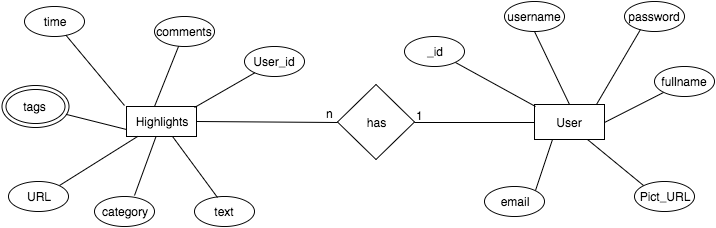

The diagram above was exported from draw.io. Its source (the exported page's mxGraphModel, read from the mxfile embedded in the PNG):
<mxGraphModel dx="950" dy="554" grid="1" gridSize="10" guides="1" tooltips="1" connect="1" arrows="1" fold="1" page="1" pageScale="1" pageWidth="826" pageHeight="1169" background="#ffffff" math="0" shadow="0">
  <root>
    <mxCell id="0" />
    <mxCell id="1" parent="0" />
    <object label="Highlights" id="243b804de30c2f81-1">
      <mxCell style="whiteSpace=wrap;html=1;" vertex="1" parent="1">
        <mxGeometry x="142" y="250" width="70" height="30" as="geometry" />
      </mxCell>
    </object>
    <mxCell id="243b804de30c2f81-3" value="User_id" style="ellipse;whiteSpace=wrap;html=1;" vertex="1" parent="1">
      <mxGeometry x="260" y="190" width="60" height="30" as="geometry" />
    </mxCell>
    <mxCell id="243b804de30c2f81-12" value="text" style="ellipse;whiteSpace=wrap;html=1;" vertex="1" parent="1">
      <mxGeometry x="210" y="340" width="60" height="30" as="geometry" />
    </mxCell>
    <mxCell id="243b804de30c2f81-13" value="URL" style="ellipse;whiteSpace=wrap;html=1;" vertex="1" parent="1">
      <mxGeometry x="24" y="325" width="60" height="30" as="geometry" />
    </mxCell>
    <mxCell id="243b804de30c2f81-14" value="category" style="ellipse;whiteSpace=wrap;html=1;" vertex="1" parent="1">
      <mxGeometry x="110" y="340" width="60" height="30" as="geometry" />
    </mxCell>
    <mxCell id="243b804de30c2f81-15" value="time" style="ellipse;whiteSpace=wrap;html=1;" vertex="1" parent="1">
      <mxGeometry x="40" y="150" width="60" height="30" as="geometry" />
    </mxCell>
    <mxCell id="243b804de30c2f81-16" value="comments" style="ellipse;whiteSpace=wrap;html=1;" vertex="1" parent="1">
      <mxGeometry x="170" y="160" width="60" height="30" as="geometry" />
    </mxCell>
    <mxCell id="243b804de30c2f81-18" value="tags" style="ellipse;shape=doubleEllipse;whiteSpace=wrap;html=1;" vertex="1" parent="1">
      <mxGeometry x="17" y="229" width="67" height="42" as="geometry" />
    </mxCell>
    <mxCell id="243b804de30c2f81-20" value="User" style="whiteSpace=wrap;html=1;" vertex="1" parent="1">
      <mxGeometry x="550" y="248" width="70" height="35" as="geometry" />
    </mxCell>
    <mxCell id="243b804de30c2f81-21" value="username" style="ellipse;whiteSpace=wrap;html=1;" vertex="1" parent="1">
      <mxGeometry x="520" y="145" width="60" height="30" as="geometry" />
    </mxCell>
    <mxCell id="243b804de30c2f81-22" value="email" style="ellipse;whiteSpace=wrap;html=1;" vertex="1" parent="1">
      <mxGeometry x="500" y="330" width="60" height="30" as="geometry" />
    </mxCell>
    <mxCell id="243b804de30c2f81-23" value="password" style="ellipse;whiteSpace=wrap;html=1;" vertex="1" parent="1">
      <mxGeometry x="640" y="145" width="60" height="30" as="geometry" />
    </mxCell>
    <mxCell id="243b804de30c2f81-25" value="fullname" style="ellipse;whiteSpace=wrap;html=1;" vertex="1" parent="1">
      <mxGeometry x="670" y="210" width="60" height="30" as="geometry" />
    </mxCell>
    <mxCell id="243b804de30c2f81-26" value="Pict_URL" style="ellipse;whiteSpace=wrap;html=1;" vertex="1" parent="1">
      <mxGeometry x="650" y="325" width="60" height="30" as="geometry" />
    </mxCell>
    <mxCell id="52c8cd61bfe0b772-1" value="_id" style="ellipse;whiteSpace=wrap;html=1;" vertex="1" parent="1">
      <mxGeometry x="420" y="180" width="60" height="30" as="geometry" />
    </mxCell>
    <mxCell id="52c8cd61bfe0b772-2" value="has" style="rhombus;whiteSpace=wrap;html=1;" vertex="1" parent="1">
      <mxGeometry x="353" y="228" width="77" height="75" as="geometry" />
    </mxCell>
    <mxCell id="52c8cd61bfe0b772-22" value="" style="endArrow=none;html=1;" edge="1" parent="1" target="243b804de30c2f81-16">
      <mxGeometry width="50" height="50" relative="1" as="geometry">
        <mxPoint x="170" y="250" as="sourcePoint" />
        <mxPoint x="230" y="215" as="targetPoint" />
      </mxGeometry>
    </mxCell>
    <mxCell id="52c8cd61bfe0b772-23" value="" style="endArrow=none;html=1;exitX=-0.029;exitY=-0.033;exitPerimeter=0;" edge="1" parent="1" source="243b804de30c2f81-1" target="243b804de30c2f81-15">
      <mxGeometry width="50" height="50" relative="1" as="geometry">
        <mxPoint x="150" y="260" as="sourcePoint" />
        <mxPoint x="100" y="180" as="targetPoint" />
      </mxGeometry>
    </mxCell>
    <mxCell id="52c8cd61bfe0b772-24" value="" style="endArrow=none;html=1;entryX=0;entryY=0.75;" edge="1" parent="1" source="243b804de30c2f81-18" target="243b804de30c2f81-1">
      <mxGeometry width="50" height="50" relative="1" as="geometry">
        <mxPoint x="75" y="321" as="sourcePoint" />
        <mxPoint x="125" y="271" as="targetPoint" />
      </mxGeometry>
    </mxCell>
    <mxCell id="52c8cd61bfe0b772-25" value="" style="endArrow=none;html=1;exitX=1;exitY=0;" edge="1" parent="1" source="243b804de30c2f81-13" target="243b804de30c2f81-1">
      <mxGeometry width="50" height="50" relative="1" as="geometry">
        <mxPoint x="85" y="298" as="sourcePoint" />
        <mxPoint x="135" y="308" as="targetPoint" />
      </mxGeometry>
    </mxCell>
    <mxCell id="52c8cd61bfe0b772-26" value="" style="endArrow=none;html=1;exitX=0.667;exitY=-0.033;exitPerimeter=0;" edge="1" parent="1" source="243b804de30c2f81-14" target="243b804de30c2f81-1">
      <mxGeometry width="50" height="50" relative="1" as="geometry">
        <mxPoint x="142" y="340" as="sourcePoint" />
        <mxPoint x="192" y="290" as="targetPoint" />
      </mxGeometry>
    </mxCell>
    <mxCell id="52c8cd61bfe0b772-27" value="" style="endArrow=none;html=1;exitX=0.383;exitY=0.033;exitPerimeter=0;" edge="1" parent="1" source="243b804de30c2f81-12" target="243b804de30c2f81-1">
      <mxGeometry width="50" height="50" relative="1" as="geometry">
        <mxPoint x="212" y="345" as="sourcePoint" />
        <mxPoint x="262" y="295" as="targetPoint" />
      </mxGeometry>
    </mxCell>
    <mxCell id="52c8cd61bfe0b772-28" value="" style="endArrow=none;html=1;exitX=0.971;exitY=0.033;exitPerimeter=0;" edge="1" parent="1" source="243b804de30c2f81-1" target="243b804de30c2f81-3">
      <mxGeometry width="50" height="50" relative="1" as="geometry">
        <mxPoint x="10" y="60" as="sourcePoint" />
        <mxPoint x="270" y="130" as="targetPoint" />
      </mxGeometry>
    </mxCell>
    <mxCell id="52c8cd61bfe0b772-30" value="" style="endArrow=none;html=1;entryX=0;entryY=0.5;exitX=1;exitY=0.5;" edge="1" parent="1" source="243b804de30c2f81-1" target="52c8cd61bfe0b772-2">
      <mxGeometry width="50" height="50" relative="1" as="geometry">
        <mxPoint x="10" y="60" as="sourcePoint" />
        <mxPoint x="60" y="10" as="targetPoint" />
      </mxGeometry>
    </mxCell>
    <mxCell id="52c8cd61bfe0b772-31" value="" style="endArrow=none;html=1;entryX=0;entryY=0.5;exitX=1;exitY=0.5;" edge="1" parent="1" source="52c8cd61bfe0b772-2" target="243b804de30c2f81-20">
      <mxGeometry width="50" height="50" relative="1" as="geometry">
        <mxPoint x="10" y="60" as="sourcePoint" />
        <mxPoint x="60" y="10" as="targetPoint" />
      </mxGeometry>
    </mxCell>
    <mxCell id="52c8cd61bfe0b772-32" value="" style="endArrow=none;html=1;entryX=1;entryY=1;exitX=0.014;exitY=0.057;exitPerimeter=0;" edge="1" parent="1" source="243b804de30c2f81-20" target="52c8cd61bfe0b772-1">
      <mxGeometry width="50" height="50" relative="1" as="geometry">
        <mxPoint x="10" y="60" as="sourcePoint" />
        <mxPoint x="60" y="10" as="targetPoint" />
      </mxGeometry>
    </mxCell>
    <mxCell id="52c8cd61bfe0b772-33" value="" style="endArrow=none;html=1;entryX=0.5;entryY=0;exitX=0.5;exitY=1;" edge="1" parent="1" source="243b804de30c2f81-21" target="243b804de30c2f81-20">
      <mxGeometry width="50" height="50" relative="1" as="geometry">
        <mxPoint x="10" y="60" as="sourcePoint" />
        <mxPoint x="60" y="10" as="targetPoint" />
      </mxGeometry>
    </mxCell>
    <mxCell id="52c8cd61bfe0b772-34" value="" style="endArrow=none;html=1;entryX=0.886;entryY=0;entryPerimeter=0;exitX=0.267;exitY=0.933;exitPerimeter=0;" edge="1" parent="1" source="243b804de30c2f81-23" target="243b804de30c2f81-20">
      <mxGeometry width="50" height="50" relative="1" as="geometry">
        <mxPoint x="10" y="60" as="sourcePoint" />
        <mxPoint x="60" y="10" as="targetPoint" />
      </mxGeometry>
    </mxCell>
    <mxCell id="52c8cd61bfe0b772-35" value="" style="endArrow=none;html=1;entryX=1;entryY=0.5;exitX=0;exitY=1;" edge="1" parent="1" source="243b804de30c2f81-25" target="243b804de30c2f81-20">
      <mxGeometry width="50" height="50" relative="1" as="geometry">
        <mxPoint x="10" y="60" as="sourcePoint" />
        <mxPoint x="90" y="20" as="targetPoint" />
      </mxGeometry>
    </mxCell>
    <mxCell id="52c8cd61bfe0b772-36" value="" style="endArrow=none;html=1;entryX=0;entryY=0;exitX=0.75;exitY=1;" edge="1" parent="1" source="243b804de30c2f81-20" target="243b804de30c2f81-26">
      <mxGeometry width="50" height="50" relative="1" as="geometry">
        <mxPoint x="10" y="60" as="sourcePoint" />
        <mxPoint x="60" y="10" as="targetPoint" />
      </mxGeometry>
    </mxCell>
    <mxCell id="52c8cd61bfe0b772-37" value="" style="endArrow=none;html=1;entryX=1;entryY=0;exitX=0.25;exitY=1;" edge="1" parent="1" source="243b804de30c2f81-20" target="243b804de30c2f81-22">
      <mxGeometry width="50" height="50" relative="1" as="geometry">
        <mxPoint x="10" y="60" as="sourcePoint" />
        <mxPoint x="60" y="10" as="targetPoint" />
      </mxGeometry>
    </mxCell>
    <mxCell id="52c8cd61bfe0b772-38" value="1" style="text;html=1;resizable=0;points=[];autosize=1;align=left;verticalAlign=top;spacingTop=-4;" vertex="1" parent="1">
      <mxGeometry x="430" y="250" width="20" height="20" as="geometry" />
    </mxCell>
    <mxCell id="52c8cd61bfe0b772-39" value="n" style="text;html=1;resizable=0;points=[];autosize=1;align=left;verticalAlign=top;spacingTop=-4;" vertex="1" parent="1">
      <mxGeometry x="340" y="248" width="20" height="20" as="geometry" />
    </mxCell>
  </root>
</mxGraphModel>